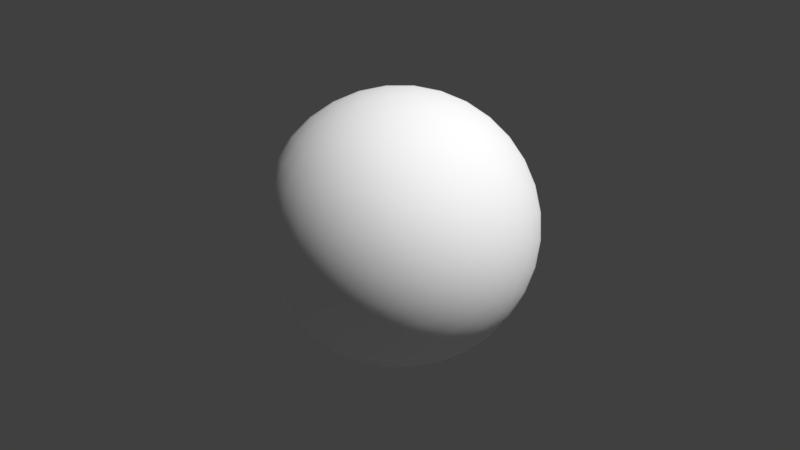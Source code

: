 # Source: build_819.29.1005.blend  (saved by Blender 2.79.0; exported with 4.5.12 LTS)
import bpy
from mathutils import Matrix  # noqa: F401  (used for matrix-valued properties, if any)

bpy.ops.wm.read_factory_settings(use_empty=True)
scene = bpy.context.scene
scene.name = 'Object Testing'

# ---- collections
col_collection_1_001 = bpy.data.collections.new('Collection 1.001'); scene.collection.children.link(col_collection_1_001)
col_collection_5 = bpy.data.collections.new('Collection 5'); scene.collection.children.link(col_collection_5)
col_collection_5.hide_render = True
col_collection_5.hide_viewport = True

# ---- materials (node trees are filled in below, after node groups)
mat_block_soft = bpy.data.materials.new('BLOCK_SOFT')
mat_block_soft.alpha_threshold = 0.0
mat_block_soft.use_transparent_shadow = False
mat_block_soft.diffuse_color = (1.0, 0.0, 0.0, 1.0)
mat_block_soft.roughness = 0.5
mat_obstacle = bpy.data.materials.new('OBSTACLE')
mat_obstacle.alpha_threshold = 0.0
mat_obstacle.use_transparent_shadow = False
mat_obstacle.diffuse_color = (1.0, 1.0, 0.0, 1.0)
mat_obstacle.roughness = 0.5
mat_sphere_001 = bpy.data.materials.new('SPHERE.001')
mat_sphere_001.alpha_threshold = 0.0
mat_sphere_001.use_transparent_shadow = False
mat_sphere_001.diffuse_color = (1.0, 1.0, 1.0, 1.0)
mat_sphere_001.roughness = 0.5
mat_goal = bpy.data.materials.new('GOAL')
mat_goal.alpha_threshold = 0.0
mat_goal.use_transparent_shadow = False
mat_goal.diffuse_color = (1.0, 1.0, 1.0, 1.0)
mat_goal.roughness = 0.5

# ---- material node trees

# ---- world
world_world = bpy.data.worlds.new('World'); scene.world = world_world
world_world.color = (0.05088, 0.05088, 0.05088)
world_world.use_sun_shadow = False
world_world.sun_shadow_jitter_overblur = 0.0
world_world.cycles.sampling_method = 'MANUAL'

# ---- cameras
cam_camera_002 = bpy.data.cameras.new('Camera.002')
cam_camera_002.clip_end = 100.0
cam_camera_002.lens = 250.0
cam_camera_002.sensor_width = 32.0
cam_camera_002.sensor_height = 18.0
cam_camera_002.ortho_scale = 7.314
cam_camera_002.dof.focus_distance = 0.0
cam_camera_002.dof.aperture_fstop = 128.0

# ---- meshes
me_cube_053 = bpy.data.meshes.new('Cube.053')
me_cube_053.from_pydata([(-1.0, -1.0, -1.0), (-1.0, -1.0, 1.0), (-1.0, 1.0, -1.0), (-1.0, 1.0, 1.0), (1.0, -1.0, -1.0), (1.0, -1.0, 1.0), (1.0, 1.0, -1.0), (1.0, 1.0, 1.0)], [], [(0, 1, 3, 2), (2, 3, 7, 6), (6, 7, 5, 4), (4, 5, 1, 0), (2, 6, 4, 0), (7, 3, 1, 5)])
me_cube_053.materials.append(mat_block_soft)
me_cube_053.use_remesh_preserve_volume = False
me_cube_053.use_remesh_preserve_attributes = False
me_cube_053.use_mirror_vertex_groups = False
me_cube_053.update()
me_cube_052 = bpy.data.meshes.new('Cube.052')
me_cube_052.from_pydata([(-1.0, -1.0, -1.0), (-1.0, -1.0, 1.0), (-1.0, 1.0, -1.0), (-1.0, 1.0, 1.0), (1.0, -1.0, -1.0), (1.0, -1.0, 1.0), (1.0, 1.0, -1.0), (1.0, 1.0, 1.0)], [], [(0, 1, 3, 2), (2, 3, 7, 6), (6, 7, 5, 4), (4, 5, 1, 0), (2, 6, 4, 0), (7, 3, 1, 5)])
me_cube_052.use_remesh_preserve_volume = False
me_cube_052.use_remesh_preserve_attributes = False
me_cube_052.use_mirror_vertex_groups = False
me_cube_052.update()
me_cube_051 = bpy.data.meshes.new('Cube.051')
me_cube_051.from_pydata([(-1.0, -1.0, -1.0), (-1.0, -1.0, 1.0), (-1.0, 1.0, -1.0), (-1.0, 1.0, 1.0), (1.0, -1.0, -1.0), (1.0, -1.0, 1.0), (1.0, 1.0, -1.0), (1.0, 1.0, 1.0)], [], [(0, 1, 3, 2), (2, 3, 7, 6), (6, 7, 5, 4), (4, 5, 1, 0), (2, 6, 4, 0), (7, 3, 1, 5)])
me_cube_051.use_remesh_preserve_volume = False
me_cube_051.use_remesh_preserve_attributes = False
me_cube_051.use_mirror_vertex_groups = False
me_cube_051.update()
me_cube_050 = bpy.data.meshes.new('Cube.050')
me_cube_050.from_pydata([(-1.0, -1.0, -1.0), (-1.0, -1.0, 1.0), (-1.0, 1.0, -1.0), (-1.0, 1.0, 1.0), (1.0, -1.0, -1.0), (1.0, -1.0, 1.0), (1.0, 1.0, -1.0), (1.0, 1.0, 1.0)], [], [(0, 1, 3, 2), (2, 3, 7, 6), (6, 7, 5, 4), (4, 5, 1, 0), (2, 6, 4, 0), (7, 3, 1, 5)])
me_cube_050.use_remesh_preserve_volume = False
me_cube_050.use_remesh_preserve_attributes = False
me_cube_050.use_mirror_vertex_groups = False
me_cube_050.update()
me_cube_049 = bpy.data.meshes.new('Cube.049')
me_cube_049.from_pydata([(-1.0, -1.0, -1.0), (-1.0, -1.0, 1.0), (-1.0, 1.0, -1.0), (-1.0, 1.0, 1.0), (1.0, -1.0, -1.0), (1.0, -1.0, 1.0), (1.0, 1.0, -1.0), (1.0, 1.0, 1.0)], [], [(0, 1, 3, 2), (2, 3, 7, 6), (6, 7, 5, 4), (4, 5, 1, 0), (2, 6, 4, 0), (7, 3, 1, 5)])
me_cube_049.use_remesh_preserve_volume = False
me_cube_049.use_remesh_preserve_attributes = False
me_cube_049.use_mirror_vertex_groups = False
me_cube_049.update()
me_cube_048 = bpy.data.meshes.new('Cube.048')
me_cube_048.from_pydata([(-1.0, -1.0, -1.0), (-1.0, -1.0, 1.0), (-1.0, 1.0, -1.0), (-1.0, 1.0, 1.0), (1.0, -1.0, -1.0), (1.0, -1.0, 1.0), (1.0, 1.0, -1.0), (1.0, 1.0, 1.0)], [], [(0, 1, 3, 2), (2, 3, 7, 6), (6, 7, 5, 4), (4, 5, 1, 0), (2, 6, 4, 0), (7, 3, 1, 5)])
me_cube_048.use_remesh_preserve_volume = False
me_cube_048.use_remesh_preserve_attributes = False
me_cube_048.use_mirror_vertex_groups = False
me_cube_048.update()
me_cube_047 = bpy.data.meshes.new('Cube.047')
me_cube_047.from_pydata([(-1.0, -1.0, -1.0), (-1.0, -1.0, 1.0), (-1.0, 1.0, -1.0), (-1.0, 1.0, 1.0), (1.0, -1.0, -1.0), (1.0, -1.0, 1.0), (1.0, 1.0, -1.0), (1.0, 1.0, 1.0)], [], [(0, 1, 3, 2), (2, 3, 7, 6), (6, 7, 5, 4), (4, 5, 1, 0), (2, 6, 4, 0), (7, 3, 1, 5)])
me_cube_047.use_remesh_preserve_volume = False
me_cube_047.use_remesh_preserve_attributes = False
me_cube_047.use_mirror_vertex_groups = False
me_cube_047.update()
me_cube_046 = bpy.data.meshes.new('Cube.046')
me_cube_046.from_pydata([(-1.0, -1.0, -1.0), (-1.0, -1.0, 1.0), (-1.0, 1.0, -1.0), (-1.0, 1.0, 1.0), (1.0, -1.0, -1.0), (1.0, -1.0, 1.0), (1.0, 1.0, -1.0), (1.0, 1.0, 1.0)], [], [(0, 1, 3, 2), (2, 3, 7, 6), (6, 7, 5, 4), (4, 5, 1, 0), (2, 6, 4, 0), (7, 3, 1, 5)])
me_cube_046.materials.append(None)
me_cube_046.use_remesh_preserve_volume = False
me_cube_046.use_remesh_preserve_attributes = False
me_cube_046.use_mirror_vertex_groups = False
me_cube_046.update()
me_cube_045 = bpy.data.meshes.new('Cube.045')
me_cube_045.from_pydata([(-1.0, -1.0, -1.0), (-1.0, -1.0, 1.0), (-1.0, 1.0, -1.0), (-1.0, 1.0, 1.0), (1.0, -1.0, -1.0), (1.0, -1.0, 1.0), (1.0, 1.0, -1.0), (1.0, 1.0, 1.0)], [], [(0, 1, 3, 2), (2, 3, 7, 6), (6, 7, 5, 4), (4, 5, 1, 0), (2, 6, 4, 0), (7, 3, 1, 5)])
me_cube_045.use_remesh_preserve_volume = False
me_cube_045.use_remesh_preserve_attributes = False
me_cube_045.use_mirror_vertex_groups = False
me_cube_045.update()
me_cube_044 = bpy.data.meshes.new('Cube.044')
me_cube_044.from_pydata([(-1.0, -1.0, -1.0), (-1.0, -1.0, 1.0), (-1.0, 1.0, -1.0), (-1.0, 1.0, 1.0), (1.0, -1.0, -1.0), (1.0, -1.0, 1.0), (1.0, 1.0, -1.0), (1.0, 1.0, 1.0)], [], [(0, 1, 3, 2), (2, 3, 7, 6), (6, 7, 5, 4), (4, 5, 1, 0), (2, 6, 4, 0), (7, 3, 1, 5)])
me_cube_044.use_remesh_preserve_volume = False
me_cube_044.use_remesh_preserve_attributes = False
me_cube_044.use_mirror_vertex_groups = False
me_cube_044.update()
me_cube_043 = bpy.data.meshes.new('Cube.043')
me_cube_043.from_pydata([(-1.0, -1.0, -1.0), (-1.0, -1.0, 1.0), (-1.0, 1.0, -1.0), (-1.0, 1.0, 1.0), (1.0, -1.0, -1.0), (1.0, -1.0, 1.0), (1.0, 1.0, -1.0), (1.0, 1.0, 1.0)], [], [(0, 1, 3, 2), (2, 3, 7, 6), (6, 7, 5, 4), (4, 5, 1, 0), (2, 6, 4, 0), (7, 3, 1, 5)])
me_cube_043.use_remesh_preserve_volume = False
me_cube_043.use_remesh_preserve_attributes = False
me_cube_043.use_mirror_vertex_groups = False
me_cube_043.update()
me_cube_042 = bpy.data.meshes.new('Cube.042')
me_cube_042.from_pydata([(-1.0, -1.0, -1.0), (-1.0, -1.0, 1.0), (-1.0, 1.0, -1.0), (-1.0, 1.0, 1.0), (1.0, -1.0, -1.0), (1.0, -1.0, 1.0), (1.0, 1.0, -1.0), (1.0, 1.0, 1.0)], [], [(0, 1, 3, 2), (2, 3, 7, 6), (6, 7, 5, 4), (4, 5, 1, 0), (2, 6, 4, 0), (7, 3, 1, 5)])
me_cube_042.use_remesh_preserve_volume = False
me_cube_042.use_remesh_preserve_attributes = False
me_cube_042.use_mirror_vertex_groups = False
me_cube_042.update()
me_cube_041 = bpy.data.meshes.new('Cube.041')
me_cube_041.from_pydata([(-1.0, -1.0, -1.0), (-1.0, -1.0, 1.0), (-1.0, 1.0, -1.0), (-1.0, 1.0, 1.0), (1.0, -1.0, -1.0), (1.0, -1.0, 1.0), (1.0, 1.0, -1.0), (1.0, 1.0, 1.0)], [], [(0, 1, 3, 2), (2, 3, 7, 6), (6, 7, 5, 4), (4, 5, 1, 0), (2, 6, 4, 0), (7, 3, 1, 5)])
me_cube_041.use_remesh_preserve_volume = False
me_cube_041.use_remesh_preserve_attributes = False
me_cube_041.use_mirror_vertex_groups = False
me_cube_041.update()
me_cube_040 = bpy.data.meshes.new('Cube.040')
me_cube_040.from_pydata([(-1.0, -1.0, -1.0), (-1.0, -1.0, 1.0), (-1.0, 1.0, -1.0), (-1.0, 1.0, 1.0), (1.0, -1.0, -1.0), (1.0, -1.0, 1.0), (1.0, 1.0, -1.0), (1.0, 1.0, 1.0)], [], [(0, 1, 3, 2), (2, 3, 7, 6), (6, 7, 5, 4), (4, 5, 1, 0), (2, 6, 4, 0), (7, 3, 1, 5)])
me_cube_040.use_remesh_preserve_volume = False
me_cube_040.use_remesh_preserve_attributes = False
me_cube_040.use_mirror_vertex_groups = False
me_cube_040.update()
me_cube_039 = bpy.data.meshes.new('Cube.039')
me_cube_039.from_pydata([(-1.0, -1.0, -1.0), (-1.0, -1.0, 1.0), (-1.0, 1.0, -1.0), (-1.0, 1.0, 1.0), (1.0, -1.0, -1.0), (1.0, -1.0, 1.0), (1.0, 1.0, -1.0), (1.0, 1.0, 1.0)], [], [(0, 1, 3, 2), (2, 3, 7, 6), (6, 7, 5, 4), (4, 5, 1, 0), (2, 6, 4, 0), (7, 3, 1, 5)])
me_cube_039.use_remesh_preserve_volume = False
me_cube_039.use_remesh_preserve_attributes = False
me_cube_039.use_mirror_vertex_groups = False
me_cube_039.update()
me_cube_038 = bpy.data.meshes.new('Cube.038')
me_cube_038.from_pydata([(-1.0, -1.0, -1.0), (-1.0, -1.0, 1.0), (-1.0, 1.0, -1.0), (-1.0, 1.0, 1.0), (1.0, -1.0, -1.0), (1.0, -1.0, 1.0), (1.0, 1.0, -1.0), (1.0, 1.0, 1.0)], [], [(0, 1, 3, 2), (2, 3, 7, 6), (6, 7, 5, 4), (4, 5, 1, 0), (2, 6, 4, 0), (7, 3, 1, 5)])
me_cube_038.use_remesh_preserve_volume = False
me_cube_038.use_remesh_preserve_attributes = False
me_cube_038.use_mirror_vertex_groups = False
me_cube_038.update()
me_cube_037 = bpy.data.meshes.new('Cube.037')
me_cube_037.from_pydata([(-1.0, -1.0, -1.0), (-1.0, -1.0, 1.0), (-1.0, 1.0, -1.0), (-1.0, 1.0, 1.0), (1.0, -1.0, -1.0), (1.0, -1.0, 1.0), (1.0, 1.0, -1.0), (1.0, 1.0, 1.0)], [], [(0, 1, 3, 2), (2, 3, 7, 6), (6, 7, 5, 4), (4, 5, 1, 0), (2, 6, 4, 0), (7, 3, 1, 5)])
me_cube_037.use_remesh_preserve_volume = False
me_cube_037.use_remesh_preserve_attributes = False
me_cube_037.use_mirror_vertex_groups = False
me_cube_037.update()
me_cube_036 = bpy.data.meshes.new('Cube.036')
me_cube_036.from_pydata([(-1.0, -1.0, -1.0), (-1.0, -1.0, 1.0), (-1.0, 1.0, -1.0), (-1.0, 1.0, 1.0), (1.0, -1.0, -1.0), (1.0, -1.0, 1.0), (1.0, 1.0, -1.0), (1.0, 1.0, 1.0)], [], [(0, 1, 3, 2), (2, 3, 7, 6), (6, 7, 5, 4), (4, 5, 1, 0), (2, 6, 4, 0), (7, 3, 1, 5)])
me_cube_036.use_remesh_preserve_volume = False
me_cube_036.use_remesh_preserve_attributes = False
me_cube_036.use_mirror_vertex_groups = False
me_cube_036.update()
me_cube_035 = bpy.data.meshes.new('Cube.035')
me_cube_035.from_pydata([(-1.0, -1.0, -1.0), (-1.0, -1.0, 1.0), (-1.0, 1.0, -1.0), (-1.0, 1.0, 1.0), (1.0, -1.0, -1.0), (1.0, -1.0, 1.0), (1.0, 1.0, -1.0), (1.0, 1.0, 1.0)], [], [(0, 1, 3, 2), (2, 3, 7, 6), (6, 7, 5, 4), (4, 5, 1, 0), (2, 6, 4, 0), (7, 3, 1, 5)])
me_cube_035.use_remesh_preserve_volume = False
me_cube_035.use_remesh_preserve_attributes = False
me_cube_035.use_mirror_vertex_groups = False
me_cube_035.update()
me_cube_034 = bpy.data.meshes.new('Cube.034')
me_cube_034.from_pydata([(-1.0, -1.0, -1.0), (-1.0, -1.0, 1.0), (-1.0, 1.0, -1.0), (-1.0, 1.0, 1.0), (1.0, -1.0, -1.0), (1.0, -1.0, 1.0), (1.0, 1.0, -1.0), (1.0, 1.0, 1.0)], [], [(0, 1, 3, 2), (2, 3, 7, 6), (6, 7, 5, 4), (4, 5, 1, 0), (2, 6, 4, 0), (7, 3, 1, 5)])
me_cube_034.use_remesh_preserve_volume = False
me_cube_034.use_remesh_preserve_attributes = False
me_cube_034.use_mirror_vertex_groups = False
me_cube_034.update()
me_cube_033 = bpy.data.meshes.new('Cube.033')
me_cube_033.from_pydata([(-1.0, -1.0, -1.0), (-1.0, -1.0, 1.0), (-1.0, 1.0, -1.0), (-1.0, 1.0, 1.0), (1.0, -1.0, -1.0), (1.0, -1.0, 1.0), (1.0, 1.0, -1.0), (1.0, 1.0, 1.0)], [], [(0, 1, 3, 2), (2, 3, 7, 6), (6, 7, 5, 4), (4, 5, 1, 0), (2, 6, 4, 0), (7, 3, 1, 5)])
me_cube_033.use_remesh_preserve_volume = False
me_cube_033.use_remesh_preserve_attributes = False
me_cube_033.use_mirror_vertex_groups = False
me_cube_033.update()
me_cube_032 = bpy.data.meshes.new('Cube.032')
me_cube_032.from_pydata([(-1.0, -1.0, -1.0), (-1.0, -1.0, 1.0), (-1.0, 1.0, -1.0), (-1.0, 1.0, 1.0), (1.0, -1.0, -1.0), (1.0, -1.0, 1.0), (1.0, 1.0, -1.0), (1.0, 1.0, 1.0)], [], [(0, 1, 3, 2), (2, 3, 7, 6), (6, 7, 5, 4), (4, 5, 1, 0), (2, 6, 4, 0), (7, 3, 1, 5)])
me_cube_032.use_remesh_preserve_volume = False
me_cube_032.use_remesh_preserve_attributes = False
me_cube_032.use_mirror_vertex_groups = False
me_cube_032.update()
me_cube_031 = bpy.data.meshes.new('Cube.031')
me_cube_031.from_pydata([(-1.0, -1.0, -1.0), (-1.0, -1.0, 1.0), (-1.0, 1.0, -1.0), (-1.0, 1.0, 1.0), (1.0, -1.0, -1.0), (1.0, -1.0, 1.0), (1.0, 1.0, -1.0), (1.0, 1.0, 1.0)], [], [(0, 1, 3, 2), (2, 3, 7, 6), (6, 7, 5, 4), (4, 5, 1, 0), (2, 6, 4, 0), (7, 3, 1, 5)])
me_cube_031.use_remesh_preserve_volume = False
me_cube_031.use_remesh_preserve_attributes = False
me_cube_031.use_mirror_vertex_groups = False
me_cube_031.update()
me_cube_030 = bpy.data.meshes.new('Cube.030')
me_cube_030.from_pydata([(-1.0, -1.0, -1.0), (-1.0, -1.0, 1.0), (-1.0, 1.0, -1.0), (-1.0, 1.0, 1.0), (1.0, -1.0, -1.0), (1.0, -1.0, 1.0), (1.0, 1.0, -1.0), (1.0, 1.0, 1.0)], [], [(0, 1, 3, 2), (2, 3, 7, 6), (6, 7, 5, 4), (4, 5, 1, 0), (2, 6, 4, 0), (7, 3, 1, 5)])
me_cube_030.use_remesh_preserve_volume = False
me_cube_030.use_remesh_preserve_attributes = False
me_cube_030.use_mirror_vertex_groups = False
me_cube_030.update()
me_cube_029 = bpy.data.meshes.new('Cube.029')
me_cube_029.from_pydata([(-1.0, -1.0, -1.0), (-1.0, -1.0, 1.0), (-1.0, 1.0, -1.0), (-1.0, 1.0, 1.0), (1.0, -1.0, -1.0), (1.0, -1.0, 1.0), (1.0, 1.0, -1.0), (1.0, 1.0, 1.0)], [], [(0, 1, 3, 2), (2, 3, 7, 6), (6, 7, 5, 4), (4, 5, 1, 0), (2, 6, 4, 0), (7, 3, 1, 5)])
me_cube_029.use_remesh_preserve_volume = False
me_cube_029.use_remesh_preserve_attributes = False
me_cube_029.use_mirror_vertex_groups = False
me_cube_029.update()
me_cube_028 = bpy.data.meshes.new('Cube.028')
me_cube_028.from_pydata([(-1.0, -1.0, -1.0), (-1.0, -1.0, 1.0), (-1.0, 1.0, -1.0), (-1.0, 1.0, 1.0), (1.0, -1.0, -1.0), (1.0, -1.0, 1.0), (1.0, 1.0, -1.0), (1.0, 1.0, 1.0)], [], [(0, 1, 3, 2), (2, 3, 7, 6), (6, 7, 5, 4), (4, 5, 1, 0), (2, 6, 4, 0), (7, 3, 1, 5)])
me_cube_028.use_remesh_preserve_volume = False
me_cube_028.use_remesh_preserve_attributes = False
me_cube_028.use_mirror_vertex_groups = False
me_cube_028.update()
me_cube_027 = bpy.data.meshes.new('Cube.027')
me_cube_027.from_pydata([(-1.0, -1.0, -1.0), (-1.0, -1.0, 1.0), (-1.0, 1.0, -1.0), (-1.0, 1.0, 1.0), (1.0, -1.0, -1.0), (1.0, -1.0, 1.0), (1.0, 1.0, -1.0), (1.0, 1.0, 1.0)], [], [(0, 1, 3, 2), (2, 3, 7, 6), (6, 7, 5, 4), (4, 5, 1, 0), (2, 6, 4, 0), (7, 3, 1, 5)])
me_cube_027.materials.append(mat_obstacle)
me_cube_027.use_remesh_preserve_volume = False
me_cube_027.use_remesh_preserve_attributes = False
me_cube_027.use_mirror_vertex_groups = False
me_cube_027.update()
me_sphere_002 = bpy.data.meshes.new('Sphere.002')
me_sphere_002.from_pydata([(-0.01909, -0.9808, 0.1942), (-0.03744, -0.9239, 0.3808), (-0.05436, -0.8315, 0.5529), (-0.06918, -0.7071, 0.7037), (-0.08135, -0.5556, 0.8275), (-0.09039, -0.3827, 0.9194), (-0.09596, -0.1951, 0.9761), (-0.09784, -4.172e-07, 0.9952), (-0.09596, 0.1951, 0.9761), (-0.05436, 0.8315, 0.5529), (0.01916, -0.9808, 0.1941), (0.03758, -0.9239, 0.3808), (0.05455, -0.8315, 0.5529), (0.06943, -0.7071, 0.7037), (0.08165, -0.5556, 0.8275), (0.09072, -0.3827, 0.9194), (0.09631, -0.1951, 0.976), (0.0982, -4.172e-07, 0.9952), (0.09631, 0.1951, 0.976), (0.09072, 0.3827, 0.9194), (0.08165, 0.5556, 0.8275), (0.06943, 0.7071, 0.7037), (0.05455, 0.8315, 0.5529), (0.03758, 0.9239, 0.3808), (0.01916, 0.9808, 0.1941), (0.05667, -0.9808, 0.1867), (0.1112, -0.9239, 0.3662), (0.1614, -0.8315, 0.5316), (0.2054, -0.7071, 0.6766), (0.2415, -0.5556, 0.7956), (0.2683, -0.3827, 0.8841), (0.2849, -0.1951, 0.9385), (0.2905, -4.172e-07, 0.9569), (0.2849, 0.1951, 0.9385), (0.2683, 0.3827, 0.8841), (0.2415, 0.5556, 0.7956), (0.2054, 0.7071, 0.6766), (0.1614, 0.8315, 0.5316), (0.1112, 0.9239, 0.3662), (0.05667, 0.9808, 0.1867), (0.092, -0.9808, 0.172), (0.1805, -0.9239, 0.3375), (0.262, -0.8315, 0.4899), (0.3334, -0.7071, 0.6236), (0.3921, -0.5556, 0.7332), (0.4357, -0.3827, 0.8147), (0.4625, -0.1951, 0.8649), (0.4716, -4.172e-07, 0.8818), (0.4625, 0.1951, 0.8649), (0.4357, 0.3827, 0.8147), (0.3921, 0.5556, 0.7332), (0.3334, 0.7071, 0.6236), (0.262, 0.8315, 0.4899), (0.1805, 0.9239, 0.3375), (0.092, 0.9808, 0.172), (0.1238, -0.9808, 0.1508), (0.2428, -0.9239, 0.2958), (0.3525, -0.8315, 0.4294), (0.4487, -0.7071, 0.5465), (0.5276, -0.5556, 0.6426), (0.5862, -0.3827, 0.7141), (0.6223, -0.1951, 0.758), (0.6345, -4.172e-07, 0.7729), (0.6223, 0.1951, 0.758), (0.5862, 0.3827, 0.7141), (0.5276, 0.5556, 0.6426), (0.4487, 0.7071, 0.5465), (0.3525, 0.8315, 0.4294), (0.2428, 0.9239, 0.2958), (0.1238, 0.9808, 0.1508), (0.1508, -0.9808, 0.1237), (0.2959, -0.9239, 0.2427), (0.4295, -0.8315, 0.3524), (0.5467, -0.7071, 0.4485), (0.6428, -0.5556, 0.5274), (0.7143, -0.3827, 0.586), (0.7583, -0.1951, 0.6221), (0.7731, -4.172e-07, 0.6343), (0.7583, 0.1951, 0.6221), (0.7143, 0.3827, 0.586), (0.6428, 0.5556, 0.5274), (0.5467, 0.7071, 0.4485), (0.4295, 0.8315, 0.3524), (0.2959, 0.9239, 0.2427), (0.1508, 0.9808, 0.1237), (0.1721, -0.9808, 0.09193), (0.3375, -0.9239, 0.1803), (0.49, -0.8315, 0.2618), (0.6237, -0.7071, 0.3332), (0.7334, -0.5556, 0.3918), (0.8149, -0.3827, 0.4354), (0.8651, -0.1951, 0.4622), (0.882, -4.172e-07, 0.4712), (0.8651, 0.1951, 0.4622), (0.8149, 0.3827, 0.4354), (0.7334, 0.5556, 0.3918), (0.6237, 0.7071, 0.3332), (0.49, 0.8315, 0.2618), (0.3375, 0.9239, 0.1803), (0.1721, 0.9808, 0.09193), (0.1867, -0.9808, 0.0566), (0.3662, -0.9239, 0.111), (0.5317, -0.8315, 0.1612), (0.6767, -0.7071, 0.2051), (0.7957, -0.5556, 0.2412), (0.8841, -0.3827, 0.268), (0.9386, -0.1951, 0.2845), (0.957, -4.172e-07, 0.2901), (0.9386, 0.1951, 0.2845), (0.8841, 0.3827, 0.268), (0.7957, 0.5556, 0.2412), (0.6767, 0.7071, 0.2051), (0.5317, 0.8315, 0.1612), (0.3662, 0.9239, 0.111), (0.1867, 0.9808, 0.0566), (0.1942, -0.9808, 0.01909), (0.3808, -0.9239, 0.03744), (0.5529, -0.8315, 0.05436), (0.7037, -0.7071, 0.06918), (0.8275, -0.5556, 0.08135), (0.9194, -0.3827, 0.09039), (0.9761, -0.1951, 0.09596), (0.9952, -4.023e-07, 0.09784), (0.9761, 0.1951, 0.09596), (0.9194, 0.3827, 0.09039), (0.8275, 0.5556, 0.08135), (0.7037, 0.7071, 0.06918), (0.5529, 0.8315, 0.05436), (0.3808, 0.9239, 0.03744), (0.1942, 0.9808, 0.01909), (0.1941, -0.9808, -0.01916), (0.3808, -0.9239, -0.03758), (0.5529, -0.8315, -0.05455), (0.7037, -0.7071, -0.06943), (0.8275, -0.5556, -0.08165), (0.9194, -0.3827, -0.09072), (0.976, -0.1951, -0.09631), (0.9952, -3.949e-07, -0.0982), (0.976, 0.1951, -0.09631), (0.9194, 0.3827, -0.09072), (0.8275, 0.5556, -0.08165), (0.7037, 0.7071, -0.06943), (0.5529, 0.8315, -0.05455), (0.3808, 0.9239, -0.03758), (0.1941, 0.9808, -0.01916), (0.1867, -0.9808, -0.05667), (0.3662, -0.9239, -0.1112), (0.5316, -0.8315, -0.1614), (0.6766, -0.7071, -0.2054), (0.7956, -0.5556, -0.2415), (0.884, -0.3827, -0.2683), (0.9385, -0.1951, -0.2849), (0.9569, -3.874e-07, -0.2905), (0.9385, 0.1951, -0.2849), (0.884, 0.3827, -0.2683), (0.7956, 0.5556, -0.2415), (0.6766, 0.7071, -0.2054), (0.5316, 0.8315, -0.1614), (0.3662, 0.9239, -0.1112), (0.1867, 0.9808, -0.05667), (0.172, -0.9808, -0.092), (0.3375, -0.9239, -0.1805), (0.4899, -0.8315, -0.262), (0.6236, -0.7071, -0.3334), (0.7332, -0.5556, -0.3921), (0.8147, -0.3827, -0.4357), (0.8649, -0.1951, -0.4625), (0.8818, -3.874e-07, -0.4716), (0.8649, 0.1951, -0.4625), (0.8147, 0.3827, -0.4357), (0.7332, 0.5556, -0.3921), (0.6236, 0.7071, -0.3334), (0.4899, 0.8315, -0.262), (0.3375, 0.9239, -0.1805), (0.172, 0.9808, -0.092), (0.1508, -0.9808, -0.1238), (0.2958, -0.9239, -0.2428), (0.4294, -0.8315, -0.3525), (0.5465, -0.7071, -0.4487), (0.6426, -0.5556, -0.5276), (0.7141, -0.3827, -0.5862), (0.758, -0.1951, -0.6223), (0.7729, -3.576e-07, -0.6345), (0.758, 0.1951, -0.6223), (0.7141, 0.3827, -0.5862), (0.6426, 0.5556, -0.5276), (0.5465, 0.7071, -0.4487), (0.4294, 0.8315, -0.3525), (0.2958, 0.9239, -0.2428), (0.1508, 0.9808, -0.1238), (0.1237, -0.9808, -0.1508), (0.2427, -0.9239, -0.2959), (0.3524, -0.8315, -0.4295), (0.4485, -0.7071, -0.5467), (0.5274, -0.5556, -0.6428), (0.586, -0.3827, -0.7143), (0.6221, -0.1951, -0.7583), (0.6343, -3.576e-07, -0.7731), (0.6221, 0.1951, -0.7583), (0.586, 0.3827, -0.7143), (0.5274, 0.5556, -0.6428), (0.4485, 0.7071, -0.5467), (0.3524, 0.8315, -0.4295), (0.2427, 0.9239, -0.2959), (0.1237, 0.9808, -0.1508), (1.16e-08, 1.0, 0.0), (0.09193, -0.9808, -0.1721), (0.1803, -0.9239, -0.3375), (0.2618, -0.8315, -0.49), (0.3332, -0.7071, -0.6237), (0.3918, -0.5556, -0.7334), (0.4354, -0.3827, -0.8149), (0.4622, -0.1951, -0.8651), (0.4712, -3.576e-07, -0.882), (0.4622, 0.1951, -0.8651), (0.4354, 0.3827, -0.8149), (0.3918, 0.5556, -0.7334), (0.3332, 0.7071, -0.6237), (0.2618, 0.8315, -0.49), (0.1803, 0.9239, -0.3375), (0.09193, 0.9808, -0.1721), (0.0566, -0.9808, -0.1867), (0.111, -0.9239, -0.3662), (0.1612, -0.8315, -0.5317), (0.2051, -0.7071, -0.6767), (0.2412, -0.5556, -0.7957), (0.268, -0.3827, -0.8841), (0.2845, -0.1951, -0.9386), (0.2901, -3.576e-07, -0.957), (0.2845, 0.1951, -0.9386), (0.268, 0.3827, -0.8841), (0.2412, 0.5556, -0.7957), (0.2051, 0.7071, -0.6767), (0.1612, 0.8315, -0.5317), (0.111, 0.9239, -0.3662), (0.0566, 0.9808, -0.1867), (0.01909, -0.9808, -0.1942), (0.03744, -0.9239, -0.3808), (0.05436, -0.8315, -0.5529), (0.06918, -0.7071, -0.7037), (0.08135, -0.5556, -0.8275), (0.09039, -0.3827, -0.9194), (0.09596, -0.1951, -0.9761), (0.09784, -3.576e-07, -0.9952), (0.09596, 0.1951, -0.9761), (0.09039, 0.3827, -0.9194), (0.08135, 0.5556, -0.8275), (0.06918, 0.7071, -0.7037), (0.05436, 0.8315, -0.5529), (0.03744, 0.9239, -0.3808), (0.01909, 0.9808, -0.1942), (-0.01916, -0.9808, -0.1941), (-0.03758, -0.9239, -0.3808), (-0.05455, -0.8315, -0.5529), (-0.06943, -0.7071, -0.7037), (-0.08165, -0.5556, -0.8275), (-0.09072, -0.3827, -0.9194), (-0.09631, -0.1951, -0.976), (-0.0982, -3.576e-07, -0.9952), (-0.09631, 0.1951, -0.976), (-0.09072, 0.3827, -0.9194), (-0.08165, 0.5556, -0.8275), (-0.06943, 0.7071, -0.7037), (-0.05455, 0.8315, -0.5529), (-0.03758, 0.9239, -0.3808), (-0.01916, 0.9808, -0.1941), (-0.05667, -0.9808, -0.1867), (-0.1112, -0.9239, -0.3662), (-0.1614, -0.8315, -0.5316), (-0.2054, -0.7071, -0.6766), (-0.2415, -0.5556, -0.7956), (-0.2683, -0.3827, -0.884), (-0.2849, -0.1951, -0.9385), (-0.2905, -3.576e-07, -0.9569), (-0.2849, 0.1951, -0.9385), (-0.2683, 0.3827, -0.884), (-0.2415, 0.5556, -0.7956), (-0.2054, 0.7071, -0.6766), (-0.1614, 0.8315, -0.5316), (-0.1112, 0.9239, -0.3662), (-0.05667, 0.9808, -0.1867), (-0.092, -0.9808, -0.172), (-0.1805, -0.9239, -0.3375), (-0.262, -0.8315, -0.4899), (-0.3334, -0.7071, -0.6236), (-0.3921, -0.5556, -0.7332), (-0.4357, -0.3827, -0.8147), (-0.4625, -0.1951, -0.8649), (-0.4716, -3.576e-07, -0.8818), (-0.4625, 0.1951, -0.8649), (-0.4357, 0.3827, -0.8147), (-0.3921, 0.5556, -0.7332), (-0.3334, 0.7071, -0.6236), (-0.262, 0.8315, -0.4899), (-0.1805, 0.9239, -0.3375), (-0.092, 0.9808, -0.172), (-1.952e-07, -1.0, -3.576e-07), (-0.1238, -0.9808, -0.1508), (-0.2428, -0.9239, -0.2958), (-0.3525, -0.8315, -0.4294), (-0.4487, -0.7071, -0.5465), (-0.5276, -0.5556, -0.6426), (-0.5862, -0.3827, -0.7141), (-0.6223, -0.1951, -0.758), (-0.6345, -3.576e-07, -0.7729), (-0.6223, 0.1951, -0.758), (-0.5862, 0.3827, -0.7141), (-0.5276, 0.5556, -0.6426), (-0.4487, 0.7071, -0.5465), (-0.3525, 0.8315, -0.4294), (-0.2428, 0.9239, -0.2958), (-0.1238, 0.9808, -0.1508), (-0.1508, -0.9808, -0.1237), (-0.2959, -0.9239, -0.2427), (-0.4295, -0.8315, -0.3524), (-0.5467, -0.7071, -0.4485), (-0.6428, -0.5556, -0.5274), (-0.7143, -0.3827, -0.586), (-0.7583, -0.1951, -0.6221), (-0.7731, -3.576e-07, -0.6343), (-0.7583, 0.1951, -0.6221), (-0.7143, 0.3827, -0.586), (-0.6428, 0.5556, -0.5274), (-0.5467, 0.7071, -0.4485), (-0.4295, 0.8315, -0.3524), (-0.2959, 0.9239, -0.2427), (-0.1508, 0.9808, -0.1237), (-0.1721, -0.9808, -0.09193), (-0.3375, -0.9239, -0.1803), (-0.49, -0.8315, -0.2618), (-0.6237, -0.7071, -0.3332), (-0.7334, -0.5556, -0.3918), (-0.8149, -0.3827, -0.4354), (-0.8651, -0.1951, -0.4622), (-0.882, -3.874e-07, -0.4712), (-0.8651, 0.1951, -0.4622), (-0.8149, 0.3827, -0.4354), (-0.7334, 0.5556, -0.3918), (-0.6237, 0.7071, -0.3332), (-0.49, 0.8315, -0.2618), (-0.3375, 0.9239, -0.1803), (-0.1721, 0.9808, -0.09193), (-0.1867, -0.9808, -0.0566), (-0.3662, -0.9239, -0.111), (-0.5317, -0.8315, -0.1612), (-0.6767, -0.7071, -0.2051), (-0.7957, -0.5556, -0.2412), (-0.8841, -0.3827, -0.268), (-0.9386, -0.1951, -0.2845), (-0.957, -3.874e-07, -0.2901), (-0.9386, 0.1951, -0.2845), (-0.8841, 0.3827, -0.268), (-0.7957, 0.5556, -0.2412), (-0.6767, 0.7071, -0.2051), (-0.5317, 0.8315, -0.1612), (-0.3662, 0.9239, -0.111), (-0.1867, 0.9808, -0.0566), (-0.1942, -0.9808, -0.01909), (-0.3808, -0.9239, -0.03744), (-0.5529, -0.8315, -0.05436), (-0.7037, -0.7071, -0.06918), (-0.8275, -0.5556, -0.08135), (-0.9194, -0.3827, -0.09039), (-0.9761, -0.1951, -0.09596), (-0.9952, -3.949e-07, -0.09784), (-0.9761, 0.1951, -0.09596), (-0.9194, 0.3827, -0.09039), (-0.8275, 0.5556, -0.08135), (-0.7037, 0.7071, -0.06918), (-0.5529, 0.8315, -0.05436), (-0.3808, 0.9239, -0.03744), (-0.1942, 0.9808, -0.01909), (-0.1941, -0.9808, 0.01916), (-0.3808, -0.9239, 0.03758), (-0.5529, -0.8315, 0.05455), (-0.7037, -0.7071, 0.06943), (-0.8275, -0.5556, 0.08165), (-0.9194, -0.3827, 0.09072), (-0.976, -0.1951, 0.09631), (-0.9952, -4.023e-07, 0.0982), (-0.976, 0.1951, 0.09631), (-0.9194, 0.3827, 0.09072), (-0.8275, 0.5556, 0.08165), (-0.7037, 0.7071, 0.06943), (-0.5529, 0.8315, 0.05455), (-0.3808, 0.9239, 0.03758), (-0.1941, 0.9808, 0.01916), (-0.1867, -0.9808, 0.05667), (-0.3662, -0.9239, 0.1112), (-0.5316, -0.8315, 0.1614), (-0.6766, -0.7071, 0.2054), (-0.7956, -0.5556, 0.2415), (-0.884, -0.3827, 0.2683), (-0.9385, -0.1951, 0.2849), (-0.9569, -4.172e-07, 0.2905), (-0.9385, 0.1951, 0.2849), (-0.884, 0.3827, 0.2683), (-0.7956, 0.5556, 0.2415), (-0.6766, 0.7071, 0.2054), (-0.5316, 0.8315, 0.1614), (-0.3662, 0.9239, 0.1112), (-0.1867, 0.9808, 0.05667), (-0.172, -0.9808, 0.092), (-0.3375, -0.9239, 0.1805), (-0.4899, -0.8315, 0.262), (-0.6236, -0.7071, 0.3334), (-0.7332, -0.5556, 0.3921), (-0.8147, -0.3827, 0.4357), (-0.8649, -0.1951, 0.4625), (-0.8818, -4.172e-07, 0.4716), (-0.8649, 0.1951, 0.4625), (-0.8147, 0.3827, 0.4357), (-0.7332, 0.5556, 0.3921), (-0.6236, 0.7071, 0.3334), (-0.4899, 0.8315, 0.262), (-0.3375, 0.9239, 0.1805), (-0.172, 0.9808, 0.092), (-0.1508, -0.9808, 0.1238), (-0.2958, -0.9239, 0.2428), (-0.4294, -0.8315, 0.3525), (-0.5465, -0.7071, 0.4487), (-0.6426, -0.5556, 0.5276), (-0.7141, -0.3827, 0.5862), (-0.758, -0.1951, 0.6223), (-0.7729, -4.172e-07, 0.6345), (-0.758, 0.1951, 0.6223), (-0.7141, 0.3827, 0.5862), (-0.6426, 0.5556, 0.5276), (-0.5465, 0.7071, 0.4487), (-0.4294, 0.8315, 0.3525), (-0.2958, 0.9239, 0.2428), (-0.1508, 0.9808, 0.1238), (-0.1237, -0.9808, 0.1508), (-0.2427, -0.9239, 0.2959), (-0.3524, -0.8315, 0.4295), (-0.4485, -0.7071, 0.5467), (-0.5274, -0.5556, 0.6428), (-0.586, -0.3827, 0.7143), (-0.6221, -0.1951, 0.7583), (-0.6343, -4.172e-07, 0.7731), (-0.6221, 0.1951, 0.7583), (-0.586, 0.3827, 0.7143), (-0.5274, 0.5556, 0.6428), (-0.4485, 0.7071, 0.5467), (-0.3524, 0.8315, 0.4295), (-0.2427, 0.9239, 0.2959), (-0.1237, 0.9808, 0.1508), (-0.09193, -0.9808, 0.1721), (-0.1803, -0.9239, 0.3375), (-0.2618, -0.8315, 0.49), (-0.3332, -0.7071, 0.6237), (-0.3918, -0.5556, 0.7334), (-0.4354, -0.3827, 0.8149), (-0.4622, -0.1951, 0.8651), (-0.4712, -4.172e-07, 0.882), (-0.4622, 0.1951, 0.8651), (-0.4354, 0.3827, 0.8149), (-0.3918, 0.5556, 0.7334), (-0.3332, 0.7071, 0.6237), (-0.2618, 0.8315, 0.49), (-0.1803, 0.9239, 0.3375), (-0.09193, 0.9808, 0.1721), (-0.0566, -0.9808, 0.1867), (-0.111, -0.9239, 0.3662), (-0.1612, -0.8315, 0.5317), (-0.2051, -0.7071, 0.6767), (-0.2412, -0.5556, 0.7957), (-0.268, -0.3827, 0.8841), (-0.2845, -0.1951, 0.9386), (-0.2901, -4.172e-07, 0.957), (-0.2845, 0.1951, 0.9386), (-0.268, 0.3827, 0.8841), (-0.2412, 0.5556, 0.7957), (-0.2051, 0.7071, 0.6767), (-0.1612, 0.8315, 0.5317), (-0.111, 0.9239, 0.3662), (-0.0566, 0.9808, 0.1867), (-0.09039, 0.3827, 0.9194), (-0.08135, 0.5556, 0.8275), (-0.06918, 0.7071, 0.7037), (-0.03744, 0.9239, 0.3808), (-0.01909, 0.9808, 0.1942)], [], [(481, 480, 23, 24), (7, 6, 16, 17), (0, 296, 10), (205, 481, 24), (8, 7, 17, 18), (1, 0, 10, 11), (477, 8, 18, 19), (2, 1, 11, 12), (478, 477, 19, 20), (3, 2, 12, 13), (479, 478, 20, 21), (4, 3, 13, 14), (9, 479, 21, 22), (5, 4, 14, 15), (480, 9, 22, 23), (6, 5, 15, 16), (23, 22, 37, 38), (16, 15, 30, 31), (24, 23, 38, 39), (17, 16, 31, 32), (10, 296, 25), (205, 24, 39), (18, 17, 32, 33), (11, 10, 25, 26), (19, 18, 33, 34), (12, 11, 26, 27), (20, 19, 34, 35), (13, 12, 27, 28), (21, 20, 35, 36), (14, 13, 28, 29), (22, 21, 36, 37), (15, 14, 29, 30), (27, 26, 41, 42), (35, 34, 49, 50), (28, 27, 42, 43), (36, 35, 50, 51), (29, 28, 43, 44), (37, 36, 51, 52), (30, 29, 44, 45), (38, 37, 52, 53), (31, 30, 45, 46), (39, 38, 53, 54), (32, 31, 46, 47), (25, 296, 40), (205, 39, 54), (33, 32, 47, 48), (26, 25, 40, 41), (34, 33, 48, 49), (46, 45, 60, 61), (54, 53, 68, 69), (47, 46, 61, 62), (40, 296, 55), (205, 54, 69), (48, 47, 62, 63), (41, 40, 55, 56), (49, 48, 63, 64), (42, 41, 56, 57), (50, 49, 64, 65), (43, 42, 57, 58), (51, 50, 65, 66), (44, 43, 58, 59), (52, 51, 66, 67), (45, 44, 59, 60), (53, 52, 67, 68), (65, 64, 79, 80), (58, 57, 72, 73), (66, 65, 80, 81), (59, 58, 73, 74), (67, 66, 81, 82), (60, 59, 74, 75), (68, 67, 82, 83), (61, 60, 75, 76), (69, 68, 83, 84), (62, 61, 76, 77), (55, 296, 70), (205, 69, 84), (63, 62, 77, 78), (56, 55, 70, 71), (64, 63, 78, 79), (57, 56, 71, 72), (84, 83, 98, 99), (77, 76, 91, 92), (70, 296, 85), (205, 84, 99), (78, 77, 92, 93), (71, 70, 85, 86), (79, 78, 93, 94), (72, 71, 86, 87), (80, 79, 94, 95), (73, 72, 87, 88), (81, 80, 95, 96), (74, 73, 88, 89), (82, 81, 96, 97), (75, 74, 89, 90), (83, 82, 97, 98), (76, 75, 90, 91), (96, 95, 110, 111), (89, 88, 103, 104), (97, 96, 111, 112), (90, 89, 104, 105), (98, 97, 112, 113), (91, 90, 105, 106), (99, 98, 113, 114), (92, 91, 106, 107), (85, 296, 100), (205, 99, 114), (93, 92, 107, 108), (86, 85, 100, 101), (94, 93, 108, 109), (87, 86, 101, 102), (95, 94, 109, 110), (88, 87, 102, 103), (100, 296, 115), (205, 114, 129), (108, 107, 122, 123), (101, 100, 115, 116), (109, 108, 123, 124), (102, 101, 116, 117), (110, 109, 124, 125), (103, 102, 117, 118), (111, 110, 125, 126), (104, 103, 118, 119), (112, 111, 126, 127), (105, 104, 119, 120), (113, 112, 127, 128), (106, 105, 120, 121), (114, 113, 128, 129), (107, 106, 121, 122), (119, 118, 133, 134), (127, 126, 141, 142), (120, 119, 134, 135), (128, 127, 142, 143), (121, 120, 135, 136), (129, 128, 143, 144), (122, 121, 136, 137), (115, 296, 130), (205, 129, 144), (123, 122, 137, 138), (116, 115, 130, 131), (124, 123, 138, 139), (117, 116, 131, 132), (125, 124, 139, 140), (118, 117, 132, 133), (126, 125, 140, 141), (138, 137, 152, 153), (131, 130, 145, 146), (139, 138, 153, 154), (132, 131, 146, 147), (140, 139, 154, 155), (133, 132, 147, 148), (141, 140, 155, 156), (134, 133, 148, 149), (142, 141, 156, 157), (135, 134, 149, 150), (143, 142, 157, 158), (136, 135, 150, 151), (144, 143, 158, 159), (137, 136, 151, 152), (130, 296, 145), (205, 144, 159), (157, 156, 171, 172), (150, 149, 164, 165), (158, 157, 172, 173), (151, 150, 165, 166), (159, 158, 173, 174), (152, 151, 166, 167), (145, 296, 160), (205, 159, 174), (153, 152, 167, 168), (146, 145, 160, 161), (154, 153, 168, 169), (147, 146, 161, 162), (155, 154, 169, 170), (148, 147, 162, 163), (156, 155, 170, 171), (149, 148, 163, 164), (161, 160, 175, 176), (169, 168, 183, 184), (162, 161, 176, 177), (170, 169, 184, 185), (163, 162, 177, 178), (171, 170, 185, 186), (164, 163, 178, 179), (172, 171, 186, 187), (165, 164, 179, 180), (173, 172, 187, 188), (166, 165, 180, 181), (174, 173, 188, 189), (167, 166, 181, 182), (160, 296, 175), (205, 174, 189), (168, 167, 182, 183), (180, 179, 194, 195), (188, 187, 202, 203), (181, 180, 195, 196), (189, 188, 203, 204), (182, 181, 196, 197), (175, 296, 190), (205, 189, 204), (183, 182, 197, 198), (176, 175, 190, 191), (184, 183, 198, 199), (177, 176, 191, 192), (185, 184, 199, 200), (178, 177, 192, 193), (186, 185, 200, 201), (179, 178, 193, 194), (187, 186, 201, 202), (199, 198, 214, 215), (192, 191, 207, 208), (200, 199, 215, 216), (193, 192, 208, 209), (201, 200, 216, 217), (194, 193, 209, 210), (202, 201, 217, 218), (195, 194, 210, 211), (203, 202, 218, 219), (196, 195, 211, 212), (204, 203, 219, 220), (197, 196, 212, 213), (190, 296, 206), (205, 204, 220), (198, 197, 213, 214), (191, 190, 206, 207), (219, 218, 233, 234), (212, 211, 226, 227), (220, 219, 234, 235), (213, 212, 227, 228), (206, 296, 221), (205, 220, 235), (214, 213, 228, 229), (207, 206, 221, 222), (215, 214, 229, 230), (208, 207, 222, 223), (216, 215, 230, 231), (209, 208, 223, 224), (217, 216, 231, 232), (210, 209, 224, 225), (218, 217, 232, 233), (211, 210, 225, 226), (231, 230, 245, 246), (224, 223, 238, 239), (232, 231, 246, 247), (225, 224, 239, 240), (233, 232, 247, 248), (226, 225, 240, 241), (234, 233, 248, 249), (227, 226, 241, 242), (235, 234, 249, 250), (228, 227, 242, 243), (221, 296, 236), (205, 235, 250), (229, 228, 243, 244), (222, 221, 236, 237), (230, 229, 244, 245), (223, 222, 237, 238), (250, 249, 264, 265), (243, 242, 257, 258), (236, 296, 251), (205, 250, 265), (244, 243, 258, 259), (237, 236, 251, 252), (245, 244, 259, 260), (238, 237, 252, 253), (246, 245, 260, 261), (239, 238, 253, 254), (247, 246, 261, 262), (240, 239, 254, 255), (248, 247, 262, 263), (241, 240, 255, 256), (249, 248, 263, 264), (242, 241, 256, 257), (254, 253, 268, 269), (262, 261, 276, 277), (255, 254, 269, 270), (263, 262, 277, 278), (256, 255, 270, 271), (264, 263, 278, 279), (257, 256, 271, 272), (265, 264, 279, 280), (258, 257, 272, 273), (251, 296, 266), (205, 265, 280), (259, 258, 273, 274), (252, 251, 266, 267), (260, 259, 274, 275), (253, 252, 267, 268), (261, 260, 275, 276), (273, 272, 287, 288), (266, 296, 281), (205, 280, 295), (274, 273, 288, 289), (267, 266, 281, 282), (275, 274, 289, 290), (268, 267, 282, 283), (276, 275, 290, 291), (269, 268, 283, 284), (277, 276, 291, 292), (270, 269, 284, 285), (278, 277, 292, 293), (271, 270, 285, 286), (279, 278, 293, 294), (272, 271, 286, 287), (280, 279, 294, 295), (292, 291, 307, 308), (285, 284, 300, 301), (293, 292, 308, 309), (286, 285, 301, 302), (294, 293, 309, 310), (287, 286, 302, 303), (295, 294, 310, 311), (288, 287, 303, 304), (281, 296, 297), (205, 295, 311), (289, 288, 304, 305), (282, 281, 297, 298), (290, 289, 305, 306), (283, 282, 298, 299), (291, 290, 306, 307), (284, 283, 299, 300), (297, 296, 312), (205, 311, 326), (305, 304, 319, 320), (298, 297, 312, 313), (306, 305, 320, 321), (299, 298, 313, 314), (307, 306, 321, 322), (300, 299, 314, 315), (308, 307, 322, 323), (301, 300, 315, 316), (309, 308, 323, 324), (302, 301, 316, 317), (310, 309, 324, 325), (303, 302, 317, 318), (311, 310, 325, 326), (304, 303, 318, 319), (316, 315, 330, 331), (324, 323, 338, 339), (317, 316, 331, 332), (325, 324, 339, 340), (318, 317, 332, 333), (326, 325, 340, 341), (319, 318, 333, 334), (312, 296, 327), (205, 326, 341), (320, 319, 334, 335), (313, 312, 327, 328), (321, 320, 335, 336), (314, 313, 328, 329), (322, 321, 336, 337), (315, 314, 329, 330), (323, 322, 337, 338), (335, 334, 349, 350), (328, 327, 342, 343), (336, 335, 350, 351), (329, 328, 343, 344), (337, 336, 351, 352), (330, 329, 344, 345), (338, 337, 352, 353), (331, 330, 345, 346), (339, 338, 353, 354), (332, 331, 346, 347), (340, 339, 354, 355), (333, 332, 347, 348), (341, 340, 355, 356), (334, 333, 348, 349), (327, 296, 342), (205, 341, 356), (354, 353, 368, 369), (347, 346, 361, 362), (355, 354, 369, 370), (348, 347, 362, 363), (356, 355, 370, 371), (349, 348, 363, 364), (342, 296, 357), (205, 356, 371), (350, 349, 364, 365), (343, 342, 357, 358), (351, 350, 365, 366), (344, 343, 358, 359), (352, 351, 366, 367), (345, 344, 359, 360), (353, 352, 367, 368), (346, 345, 360, 361), (366, 365, 380, 381), (359, 358, 373, 374), (367, 366, 381, 382), (360, 359, 374, 375), (368, 367, 382, 383), (361, 360, 375, 376), (369, 368, 383, 384), (362, 361, 376, 377), (370, 369, 384, 385), (363, 362, 377, 378), (371, 370, 385, 386), (364, 363, 378, 379), (357, 296, 372), (205, 371, 386), (365, 364, 379, 380), (358, 357, 372, 373), (385, 384, 399, 400), (378, 377, 392, 393), (386, 385, 400, 401), (379, 378, 393, 394), (372, 296, 387), (205, 386, 401), (380, 379, 394, 395), (373, 372, 387, 388), (381, 380, 395, 396), (374, 373, 388, 389), (382, 381, 396, 397), (375, 374, 389, 390), (383, 382, 397, 398), (376, 375, 390, 391), (384, 383, 398, 399), (377, 376, 391, 392), (389, 388, 403, 404), (397, 396, 411, 412), (390, 389, 404, 405), (398, 397, 412, 413), (391, 390, 405, 406), (399, 398, 413, 414), (392, 391, 406, 407), (400, 399, 414, 415), (393, 392, 407, 408), (401, 400, 415, 416), (394, 393, 408, 409), (387, 296, 402), (205, 401, 416), (395, 394, 409, 410), (388, 387, 402, 403), (396, 395, 410, 411), (408, 407, 422, 423), (416, 415, 430, 431), (409, 408, 423, 424), (402, 296, 417), (205, 416, 431), (410, 409, 424, 425), (403, 402, 417, 418), (411, 410, 425, 426), (404, 403, 418, 419), (412, 411, 426, 427), (405, 404, 419, 420), (413, 412, 427, 428), (406, 405, 420, 421), (414, 413, 428, 429), (407, 406, 421, 422), (415, 414, 429, 430), (427, 426, 441, 442), (420, 419, 434, 435), (428, 427, 442, 443), (421, 420, 435, 436), (429, 428, 443, 444), (422, 421, 436, 437), (430, 429, 444, 445), (423, 422, 437, 438), (431, 430, 445, 446), (424, 423, 438, 439), (417, 296, 432), (205, 431, 446), (425, 424, 439, 440), (418, 417, 432, 433), (426, 425, 440, 441), (419, 418, 433, 434), (446, 445, 460, 461), (439, 438, 453, 454), (432, 296, 447), (205, 446, 461), (440, 439, 454, 455), (433, 432, 447, 448), (441, 440, 455, 456), (434, 433, 448, 449), (442, 441, 456, 457), (435, 434, 449, 450), (443, 442, 457, 458), (436, 435, 450, 451), (444, 443, 458, 459), (437, 436, 451, 452), (445, 444, 459, 460), (438, 437, 452, 453), (450, 449, 464, 465), (458, 457, 472, 473), (451, 450, 465, 466), (459, 458, 473, 474), (452, 451, 466, 467), (460, 459, 474, 475), (453, 452, 467, 468), (461, 460, 475, 476), (454, 453, 468, 469), (447, 296, 462), (205, 461, 476), (455, 454, 469, 470), (448, 447, 462, 463), (456, 455, 470, 471), (449, 448, 463, 464), (457, 456, 471, 472), (469, 468, 6, 7), (462, 296, 0), (205, 476, 481), (470, 469, 7, 8), (463, 462, 0, 1), (471, 470, 8, 477), (464, 463, 1, 2), (472, 471, 477, 478), (465, 464, 2, 3), (473, 472, 478, 479), (466, 465, 3, 4), (474, 473, 479, 9), (467, 466, 4, 5), (475, 474, 9, 480), (468, 467, 5, 6), (476, 475, 480, 481)])
me_sphere_002.polygons.foreach_set('use_smooth', [True] * 512)
me_sphere_002.materials.append(mat_sphere_001)
me_sphere_002.use_remesh_preserve_volume = False
me_sphere_002.use_remesh_preserve_attributes = False
me_sphere_002.use_mirror_vertex_groups = False
me_sphere_002.update()
me_cube_001 = bpy.data.meshes.new('Cube.001')
me_cube_001.from_pydata([(-1.0, -1.0, -1.0), (-1.0, -1.0, 1.0), (-1.0, 1.0, -1.0), (-1.0, 1.0, 1.0), (1.0, -1.0, -1.0), (1.0, -1.0, 1.0), (1.0, 1.0, -1.0), (1.0, 1.0, 1.0)], [], [(0, 1, 3, 2), (2, 3, 7, 6), (6, 7, 5, 4), (4, 5, 1, 0), (2, 6, 4, 0), (7, 3, 1, 5)])
me_cube_001.materials.append(mat_obstacle)
me_cube_001.use_remesh_preserve_volume = False
me_cube_001.use_remesh_preserve_attributes = False
me_cube_001.use_mirror_vertex_groups = False
me_cube_001.update()
me_cube = bpy.data.meshes.new('Cube')
me_cube.from_pydata([(-1.0, -1.0, -1.0), (-1.0, -1.0, 1.0), (-1.0, 1.0, -1.0), (-1.0, 1.0, 1.0), (1.0, -1.0, -1.0), (1.0, -1.0, 1.0), (1.0, 1.0, -1.0), (1.0, 1.0, 1.0)], [], [(0, 1, 3, 2), (2, 3, 7, 6), (6, 7, 5, 4), (4, 5, 1, 0), (2, 6, 4, 0), (7, 3, 1, 5)])
me_cube.materials.append(mat_goal)
me_cube.use_remesh_preserve_volume = False
me_cube.use_remesh_preserve_attributes = False
me_cube.use_mirror_vertex_groups = False
me_cube.update()

# ---- objects
ob_cube_052 = bpy.data.objects.new('Cube.052', me_cube_053)
ob_cube_051 = bpy.data.objects.new('Cube.051', me_cube_052)
ob_cube_050 = bpy.data.objects.new('Cube.050', me_cube_051)
ob_cam_001 = bpy.data.objects.new('Cam.001', cam_camera_002)
ob_cube_049 = bpy.data.objects.new('Cube.049', me_cube_050)
ob_cube_048 = bpy.data.objects.new('Cube.048', me_cube_049)
ob_cube_047 = bpy.data.objects.new('Cube.047', me_cube_048)
ob_cube_046 = bpy.data.objects.new('Cube.046', me_cube_047)
ob_cube_045 = bpy.data.objects.new('Cube.045', me_cube_046)
ob_cube_044 = bpy.data.objects.new('Cube.044', me_cube_045)
ob_cube_043 = bpy.data.objects.new('Cube.043', me_cube_044)
ob_cube_042 = bpy.data.objects.new('Cube.042', me_cube_043)
ob_cube_041 = bpy.data.objects.new('Cube.041', me_cube_042)
ob_cube_040 = bpy.data.objects.new('Cube.040', me_cube_041)
ob_cube_039 = bpy.data.objects.new('Cube.039', me_cube_040)
ob_cube_038 = bpy.data.objects.new('Cube.038', me_cube_039)
ob_cube_037 = bpy.data.objects.new('Cube.037', me_cube_038)
ob_cube_036 = bpy.data.objects.new('Cube.036', me_cube_037)
ob_cube_035 = bpy.data.objects.new('Cube.035', me_cube_036)
ob_cube_034 = bpy.data.objects.new('Cube.034', me_cube_035)
ob_cube_033 = bpy.data.objects.new('Cube.033', me_cube_034)
ob_cube_032 = bpy.data.objects.new('Cube.032', me_cube_033)
ob_cube_031 = bpy.data.objects.new('Cube.031', me_cube_032)
ob_cube_030 = bpy.data.objects.new('Cube.030', me_cube_031)
ob_cube_029 = bpy.data.objects.new('Cube.029', me_cube_030)
ob_cube_028 = bpy.data.objects.new('Cube.028', me_cube_029)
ob_cube_027 = bpy.data.objects.new('Cube.027', me_cube_028)
ob_cube_026 = bpy.data.objects.new('Cube.026', me_cube_027)
ob_environment_001 = bpy.data.objects.new('Environment.001', None)
ob_sphere_001 = bpy.data.objects.new('Sphere.001', me_sphere_002)
ob_cube = bpy.data.objects.new('Cube', me_cube_001)
ob_cube_001 = bpy.data.objects.new('Cube.001', me_cube)

# ---- transforms, parenting, visibility, modifiers, constraints
ob_cube_052.location = (1.55, 0.0, -25.0)
ob_cube_052.scale = (0.17, 0.17, 0.17)
ob_cube_052.lineart.crease_threshold = 0.0
ob_cube_051.location = (1.55, 0.0, -24.0)
ob_cube_051.scale = (0.17, 0.17, 0.17)
ob_cube_051.lineart.crease_threshold = 0.0
ob_cube_050.location = (1.55, 0.0, -23.0)
ob_cube_050.scale = (0.17, 0.17, 0.17)
ob_cube_050.lineart.crease_threshold = 0.0
ob_cam_001.location = (0.0, -7.228, -9.712e-07)
ob_cam_001.rotation_euler = (1.571, -0.0, 0.0)
ob_cam_001.scale = (1.0, 1.0, 1.0)
ob_cam_001.lock_rotations_4d = False
ob_cam_001.empty_display_type = 'ARROWS'
ob_cam_001.color = (0.0, 0.0, 0.0, 0.0)
ob_cam_001.display_type = 'WIRE'
ob_cam_001.lineart.crease_threshold = 0.0
ob_cube_049.location = (1.55, 0.0, 0.0)
ob_cube_049.scale = (0.17, 0.17, 0.17)
ob_cube_049.lineart.crease_threshold = 0.0
ob_cube_048.location = (1.55, 0.0, -1.0)
ob_cube_048.scale = (0.17, 0.17, 0.17)
ob_cube_048.lineart.crease_threshold = 0.0
ob_cube_047.location = (1.55, 0.0, -2.0)
ob_cube_047.scale = (0.17, 0.17, 0.17)
ob_cube_047.lineart.crease_threshold = 0.0
ob_cube_046.location = (1.55, 0.0, -3.0)
ob_cube_046.scale = (0.17, 0.17, 0.17)
ob_cube_046.lineart.crease_threshold = 0.0
ob_cube_045.location = (1.55, 0.0, -4.0)
ob_cube_045.scale = (0.17, 0.17, 0.17)
ob_cube_045.lineart.crease_threshold = 0.0
ob_cube_044.location = (1.55, 0.0, -5.0)
ob_cube_044.scale = (0.17, 0.17, 0.17)
ob_cube_044.lineart.crease_threshold = 0.0
ob_cube_043.location = (1.55, 0.0, -6.0)
ob_cube_043.scale = (0.17, 0.17, 0.17)
ob_cube_043.lineart.crease_threshold = 0.0
ob_cube_042.location = (1.55, 0.0, -7.0)
ob_cube_042.scale = (0.17, 0.17, 0.17)
ob_cube_042.lineart.crease_threshold = 0.0
ob_cube_041.location = (1.55, 0.0, -8.0)
ob_cube_041.scale = (0.17, 0.17, 0.17)
ob_cube_041.lineart.crease_threshold = 0.0
ob_cube_040.location = (1.55, 0.0, -9.0)
ob_cube_040.scale = (0.17, 0.17, 0.17)
ob_cube_040.lineart.crease_threshold = 0.0
ob_cube_039.location = (1.55, 0.0, -10.0)
ob_cube_039.scale = (0.17, 0.17, 0.17)
ob_cube_039.lineart.crease_threshold = 0.0
ob_cube_038.location = (1.55, 0.0, -11.0)
ob_cube_038.scale = (0.17, 0.17, 0.17)
ob_cube_038.lineart.crease_threshold = 0.0
ob_cube_037.location = (1.55, 0.0, -12.0)
ob_cube_037.scale = (0.17, 0.17, 0.17)
ob_cube_037.lineart.crease_threshold = 0.0
ob_cube_036.location = (1.55, 0.0, -13.0)
ob_cube_036.scale = (0.17, 0.17, 0.17)
ob_cube_036.lineart.crease_threshold = 0.0
ob_cube_035.location = (1.55, 0.0, -14.0)
ob_cube_035.scale = (0.17, 0.17, 0.17)
ob_cube_035.lineart.crease_threshold = 0.0
ob_cube_034.location = (1.55, 0.0, -15.0)
ob_cube_034.scale = (0.17, 0.17, 0.17)
ob_cube_034.lineart.crease_threshold = 0.0
ob_cube_033.location = (1.55, 0.0, -16.0)
ob_cube_033.scale = (0.17, 0.17, 0.17)
ob_cube_033.lineart.crease_threshold = 0.0
ob_cube_032.location = (1.55, 0.0, -17.0)
ob_cube_032.scale = (0.17, 0.17, 0.17)
ob_cube_032.lineart.crease_threshold = 0.0
ob_cube_031.location = (1.55, 0.0, -18.0)
ob_cube_031.scale = (0.17, 0.17, 0.17)
ob_cube_031.lineart.crease_threshold = 0.0
ob_cube_030.location = (1.55, 0.0, -19.0)
ob_cube_030.scale = (0.17, 0.17, 0.17)
ob_cube_030.lineart.crease_threshold = 0.0
ob_cube_029.location = (1.55, 0.0, -20.0)
ob_cube_029.scale = (0.17, 0.17, 0.17)
ob_cube_029.lineart.crease_threshold = 0.0
ob_cube_028.location = (1.55, 0.0, -21.0)
ob_cube_028.scale = (0.17, 0.17, 0.17)
ob_cube_028.lineart.crease_threshold = 0.0
ob_cube_027.location = (1.55, 0.0, -22.0)
ob_cube_027.scale = (0.17, 0.17, 0.17)
ob_cube_027.lineart.crease_threshold = 0.0
ob_cube_026.location = (0.0, 0.0, -25.0)
ob_cube_026.scale = (0.17, 0.17, 0.17)
ob_cube_026.lineart.crease_threshold = 0.0
ob_environment_001.location = (0.0, 0.0, 0.0)
ob_environment_001.scale = (0.7886, 0.7886, 0.7886)
ob_environment_001.empty_display_type = 'SPHERE'
ob_environment_001.empty_image_offset = (0.0, 0.0)
ob_environment_001.lineart.crease_threshold = 0.0
ob_sphere_001.location = (0.0, 0.0, 0.0)
ob_sphere_001.scale = (0.1636, 0.1636, 0.1636)
ob_sphere_001.lineart.crease_threshold = 0.0
ob_cube.location = (-0.3333, 0.0, 0.0)
ob_cube.scale = (0.2, 0.2, 0.2)
ob_cube.lineart.crease_threshold = 0.0
ob_cube_001.location = (0.3333, 0.0, 0.0)
ob_cube_001.scale = (0.2, 0.2, 0.2)
ob_cube_001.lineart.crease_threshold = 0.0

# ---- collection membership
col_collection_1_001.objects.link(ob_cube_052)
col_collection_1_001.objects.link(ob_cube_051)
col_collection_1_001.objects.link(ob_cube_050)
col_collection_1_001.objects.link(ob_cam_001)
col_collection_1_001.objects.link(ob_cube_049)
col_collection_1_001.objects.link(ob_cube_048)
col_collection_1_001.objects.link(ob_cube_047)
col_collection_1_001.objects.link(ob_cube_046)
col_collection_1_001.objects.link(ob_cube_045)
col_collection_1_001.objects.link(ob_cube_044)
col_collection_1_001.objects.link(ob_cube_043)
col_collection_1_001.objects.link(ob_cube_042)
col_collection_1_001.objects.link(ob_cube_041)
col_collection_1_001.objects.link(ob_cube_040)
col_collection_1_001.objects.link(ob_cube_039)
col_collection_1_001.objects.link(ob_cube_038)
col_collection_1_001.objects.link(ob_cube_037)
col_collection_1_001.objects.link(ob_cube_036)
col_collection_1_001.objects.link(ob_cube_035)
col_collection_1_001.objects.link(ob_cube_034)
col_collection_1_001.objects.link(ob_cube_033)
col_collection_1_001.objects.link(ob_cube_032)
col_collection_1_001.objects.link(ob_cube_031)
col_collection_1_001.objects.link(ob_cube_030)
col_collection_1_001.objects.link(ob_cube_029)
col_collection_1_001.objects.link(ob_cube_028)
col_collection_1_001.objects.link(ob_cube_027)
col_collection_1_001.objects.link(ob_cube_026)
col_collection_1_001.objects.link(ob_environment_001)
col_collection_1_001.objects.link(ob_sphere_001)
col_collection_5.objects.link(ob_cube)
col_collection_5.objects.link(ob_cube_001)

# ---- scene / render settings (as saved in the file)
scene.camera = ob_cam_001
scene.frame_start = 1; scene.frame_end = 1; scene.frame_set(0)
scene.render.engine = 'BLENDER_EEVEE_NEXT'
scene.render.resolution_percentage = 50
scene.render.dither_intensity = 0.0
scene.cycles.use_denoising = False
scene.cycles.samples = 128
scene.cycles.sampling_pattern = 'TABULATED_SOBOL'
scene.cycles.use_adaptive_sampling = False
scene.cycles.use_light_tree = False
scene.cycles.blur_glossy = 0.0
scene.cycles.sample_clamp_indirect = 0.0
scene.view_settings.view_transform = 'Standard'
bpy.context.view_layer.update()

# ---- added for rendering (the .blend has no usable light): sun
light_auto_sun = bpy.data.lights.new('AutoSun', 'SUN')
light_auto_sun.energy = 3.0
light_auto_sun.angle = 0.0523599
ob_auto_sun = bpy.data.objects.new('AutoSun', light_auto_sun)
scene.collection.objects.link(ob_auto_sun)
ob_auto_sun.rotation_euler = (0.872665, 0.174533, 0.523599)
bpy.context.view_layer.update()
